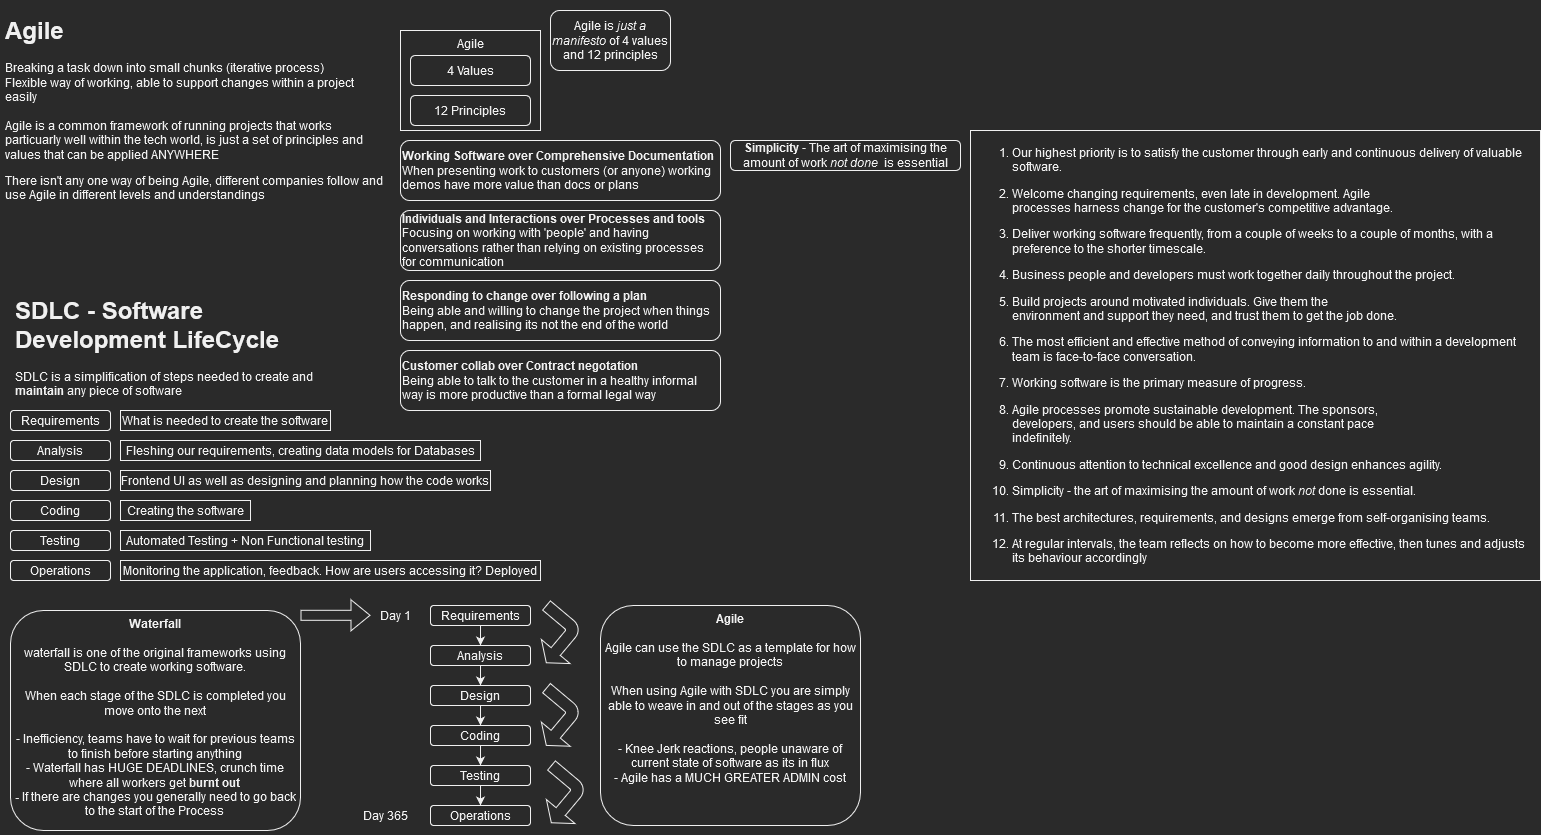

The diagram above was exported from draw.io. Its source (the exported page's mxGraphModel, read from the mxfile embedded in the PNG):
<mxGraphModel dx="2031" dy="1074" grid="1" gridSize="10" guides="1" tooltips="1" connect="1" arrows="1" fold="1" page="1" pageScale="1" pageWidth="827" pageHeight="1169" math="0" shadow="0">
  <root>
    <mxCell id="0" />
    <mxCell id="1" parent="0" />
    <mxCell id="Nefjezf9qlY7pWrDDmRP-1" value="&lt;h1&gt;Agile&lt;/h1&gt;&lt;p&gt;Breaking a task down into small chunks (iterative process) &lt;br&gt;Flexible way of working, able to support changes within a project easily &lt;br&gt;&lt;br&gt;Agile is a common framework of running projects that works particuarly well within the tech world, is just a set of principles and values that can be applied ANYWHERE&amp;nbsp; &lt;br&gt;&lt;/p&gt;&lt;p&gt;There isn't any one way of being Agile, different companies follow and use Agile in different levels and understandings &lt;br&gt;&lt;/p&gt;" style="text;html=1;strokeColor=none;fillColor=none;spacing=5;spacingTop=-20;whiteSpace=wrap;overflow=hidden;rounded=0;" vertex="1" parent="1">
      <mxGeometry x="10" y="10" width="390" height="200" as="geometry" />
    </mxCell>
    <mxCell id="Nefjezf9qlY7pWrDDmRP-2" value="Agile " style="rounded=0;whiteSpace=wrap;html=1;verticalAlign=top;" vertex="1" parent="1">
      <mxGeometry x="410" y="30" width="140" height="100" as="geometry" />
    </mxCell>
    <mxCell id="Nefjezf9qlY7pWrDDmRP-3" value="4 Values" style="rounded=1;whiteSpace=wrap;html=1;" vertex="1" parent="1">
      <mxGeometry x="420" y="55" width="120" height="30" as="geometry" />
    </mxCell>
    <mxCell id="Nefjezf9qlY7pWrDDmRP-4" value="12 Principles" style="rounded=1;whiteSpace=wrap;html=1;" vertex="1" parent="1">
      <mxGeometry x="420" y="95" width="120" height="30" as="geometry" />
    </mxCell>
    <mxCell id="Nefjezf9qlY7pWrDDmRP-5" value="Agile is &lt;i&gt;just a manifesto&lt;/i&gt; of 4 values and 12 principles" style="rounded=1;whiteSpace=wrap;html=1;" vertex="1" parent="1">
      <mxGeometry x="560" y="10" width="120" height="60" as="geometry" />
    </mxCell>
    <mxCell id="Nefjezf9qlY7pWrDDmRP-7" value="&lt;div&gt;&lt;b&gt;Working Software over Comprehensive Documentation &lt;br&gt;&lt;/b&gt;&lt;/div&gt;When presenting work to customers (or anyone) working demos have more value than docs or plans" style="rounded=1;whiteSpace=wrap;html=1;align=left;" vertex="1" parent="1">
      <mxGeometry x="410" y="140" width="320" height="60" as="geometry" />
    </mxCell>
    <mxCell id="Nefjezf9qlY7pWrDDmRP-8" value="&lt;div&gt;&lt;span&gt;&lt;b&gt;Individuals and Interactions over Processes and tools&lt;/b&gt;&lt;br&gt;&lt;/span&gt;&lt;/div&gt;&lt;div&gt;Focusing on&lt;span&gt; working with 'people' and having conversations rather than relying on existing processes for communication &lt;br&gt;&lt;/span&gt;&lt;/div&gt;" style="rounded=1;whiteSpace=wrap;html=1;align=left;fontStyle=0" vertex="1" parent="1">
      <mxGeometry x="410" y="210" width="320" height="60" as="geometry" />
    </mxCell>
    <mxCell id="Nefjezf9qlY7pWrDDmRP-9" value="&lt;div&gt;&lt;b&gt;Responding to change over following a plan&lt;/b&gt;&lt;/div&gt;&lt;div&gt;Being able and willing to change the project when things happen, and realising its not the end of the world&lt;b&gt;&lt;br&gt;&lt;/b&gt;&lt;/div&gt;" style="rounded=1;whiteSpace=wrap;html=1;align=left;" vertex="1" parent="1">
      <mxGeometry x="410" y="280" width="320" height="60" as="geometry" />
    </mxCell>
    <mxCell id="Nefjezf9qlY7pWrDDmRP-10" value="&lt;div&gt;&lt;b&gt;Customer collab over Contract negotation &lt;br&gt;&lt;/b&gt;&lt;/div&gt;&lt;div&gt;Being able to talk to the customer in a healthy informal way is more productive than a formal legal way&lt;b&gt;&lt;br&gt;&lt;/b&gt;&lt;/div&gt;" style="rounded=1;whiteSpace=wrap;html=1;align=left;" vertex="1" parent="1">
      <mxGeometry x="410" y="350" width="320" height="60" as="geometry" />
    </mxCell>
    <mxCell id="Nefjezf9qlY7pWrDDmRP-11" value="&lt;b&gt;Simplicity&lt;/b&gt; - The art of maximising the amount of work &lt;i&gt;not done&amp;nbsp; &lt;/i&gt;is essential" style="rounded=1;whiteSpace=wrap;html=1;" vertex="1" parent="1">
      <mxGeometry x="740" y="140" width="230" height="30" as="geometry" />
    </mxCell>
    <mxCell id="Nefjezf9qlY7pWrDDmRP-12" value="&lt;ol&gt;&lt;li&gt;&lt;p&gt;Our highest priority is to satisfy the customer through early and continuous delivery of valuable software.&lt;/p&gt;&lt;/li&gt;&lt;li&gt;&lt;p&gt;Welcome changing requirements, even late in development. Agile &lt;br&gt;processes harness change for the customer's competitive advantage.&lt;/p&gt;&lt;/li&gt;&lt;li&gt;&lt;p&gt;Deliver working software frequently, from a couple of weeks to a couple of months, with a preference to the shorter timescale.&lt;/p&gt;&lt;/li&gt;&lt;li&gt;&lt;p&gt;Business people and developers must work together daily throughout the project.&lt;/p&gt;&lt;/li&gt;&lt;li&gt;&lt;p&gt;Build projects around motivated individuals. Give them the &lt;br&gt;environment and support they need, and trust them to get the job done.&lt;/p&gt;&lt;/li&gt;&lt;li&gt;&lt;p&gt;The most efficient and effective method of conveying information to and within a development team is face-to-face conversation.&lt;/p&gt;&lt;/li&gt;&lt;li&gt;&lt;p&gt;Working software is the primary measure of progress.&lt;/p&gt;&lt;/li&gt;&lt;li&gt;&lt;p&gt;Agile processes promote sustainable development. The sponsors, &lt;br&gt;developers, and users should be able to maintain a constant pace &lt;br&gt;indefinitely.&lt;/p&gt;&lt;/li&gt;&lt;li&gt;&lt;p&gt;Continuous attention to technical excellence and good design enhances agility.&lt;/p&gt;&lt;/li&gt;&lt;li&gt;&lt;p&gt;Simplicity - the art of maximising the amount of work &lt;em&gt;not&lt;/em&gt; done is essential.&lt;/p&gt;&lt;/li&gt;&lt;li&gt;&lt;p&gt;The best architectures, requirements, and designs emerge from self-organising teams.&lt;/p&gt;&lt;/li&gt;&lt;li&gt;&lt;p&gt;At regular intervals, the team reflects on how to become more effective, then tunes and adjusts its behaviour accordingly&lt;/p&gt;&lt;/li&gt;&lt;/ol&gt;" style="rounded=0;whiteSpace=wrap;html=1;align=left;" vertex="1" parent="1">
      <mxGeometry x="980" y="130" width="570" height="450" as="geometry" />
    </mxCell>
    <mxCell id="Nefjezf9qlY7pWrDDmRP-13" value="&lt;h1&gt;SDLC - Software Development LifeCycle&lt;br&gt;&lt;/h1&gt;&lt;p&gt;SDLC is a simplification of steps needed to create and &lt;b&gt;maintain&lt;/b&gt; any piece of software&lt;br&gt;&lt;/p&gt;" style="text;html=1;strokeColor=none;fillColor=none;spacing=5;spacingTop=-20;whiteSpace=wrap;overflow=hidden;rounded=0;" vertex="1" parent="1">
      <mxGeometry x="20" y="290" width="350" height="120" as="geometry" />
    </mxCell>
    <mxCell id="Nefjezf9qlY7pWrDDmRP-14" value="Requirements" style="rounded=1;whiteSpace=wrap;html=1;" vertex="1" parent="1">
      <mxGeometry x="20" y="410" width="100" height="20" as="geometry" />
    </mxCell>
    <mxCell id="Nefjezf9qlY7pWrDDmRP-15" value="Analysis" style="rounded=1;whiteSpace=wrap;html=1;" vertex="1" parent="1">
      <mxGeometry x="20" y="440" width="100" height="20" as="geometry" />
    </mxCell>
    <mxCell id="Nefjezf9qlY7pWrDDmRP-16" value="Design" style="rounded=1;whiteSpace=wrap;html=1;" vertex="1" parent="1">
      <mxGeometry x="20" y="470" width="100" height="20" as="geometry" />
    </mxCell>
    <mxCell id="Nefjezf9qlY7pWrDDmRP-18" value="Coding" style="rounded=1;whiteSpace=wrap;html=1;" vertex="1" parent="1">
      <mxGeometry x="20" y="500" width="100" height="20" as="geometry" />
    </mxCell>
    <mxCell id="Nefjezf9qlY7pWrDDmRP-19" value="Testing" style="rounded=1;whiteSpace=wrap;html=1;" vertex="1" parent="1">
      <mxGeometry x="20" y="530" width="100" height="20" as="geometry" />
    </mxCell>
    <mxCell id="Nefjezf9qlY7pWrDDmRP-20" value="Operations" style="rounded=1;whiteSpace=wrap;html=1;" vertex="1" parent="1">
      <mxGeometry x="20" y="560" width="100" height="20" as="geometry" />
    </mxCell>
    <mxCell id="Nefjezf9qlY7pWrDDmRP-21" value="What is needed to create the software" style="rounded=0;whiteSpace=wrap;html=1;" vertex="1" parent="1">
      <mxGeometry x="130" y="410" width="210" height="20" as="geometry" />
    </mxCell>
    <mxCell id="Nefjezf9qlY7pWrDDmRP-22" value="Fleshing our requirements, creating data models for Databases" style="rounded=0;whiteSpace=wrap;html=1;" vertex="1" parent="1">
      <mxGeometry x="130" y="440" width="360" height="20" as="geometry" />
    </mxCell>
    <mxCell id="Nefjezf9qlY7pWrDDmRP-23" value="Frontend UI as well as designing and planning how the code works" style="rounded=0;whiteSpace=wrap;html=1;" vertex="1" parent="1">
      <mxGeometry x="130" y="470" width="370" height="20" as="geometry" />
    </mxCell>
    <mxCell id="Nefjezf9qlY7pWrDDmRP-24" value="Creating the software" style="rounded=0;whiteSpace=wrap;html=1;" vertex="1" parent="1">
      <mxGeometry x="130" y="500" width="130" height="20" as="geometry" />
    </mxCell>
    <mxCell id="Nefjezf9qlY7pWrDDmRP-25" value="Automated Testing + Non Functional testing " style="rounded=0;whiteSpace=wrap;html=1;" vertex="1" parent="1">
      <mxGeometry x="130" y="530" width="250" height="20" as="geometry" />
    </mxCell>
    <mxCell id="Nefjezf9qlY7pWrDDmRP-26" value="Monitoring the application, feedback. How are users accessing it? Deployed" style="rounded=0;whiteSpace=wrap;html=1;" vertex="1" parent="1">
      <mxGeometry x="130" y="560" width="420" height="20" as="geometry" />
    </mxCell>
    <mxCell id="Nefjezf9qlY7pWrDDmRP-28" value="&lt;div&gt;&lt;b&gt;Waterfall&lt;/b&gt;&lt;/div&gt;&lt;div&gt;&lt;br&gt;&lt;/div&gt;&lt;div&gt;waterfall is one of the original frameworks using SDLC to create working software.&lt;/div&gt;&lt;div&gt;&lt;br&gt;When each stage of the SDLC is completed you move onto the next&lt;/div&gt;&lt;div&gt;&lt;br&gt;&lt;/div&gt;&lt;div&gt;- Inefficiency, teams have to wait for previous teams to finish before starting anything &lt;br&gt;&lt;/div&gt;&lt;div&gt;- Waterfall has HUGE DEADLINES, crunch time where all workers get &lt;b&gt;burnt out&lt;br&gt;- &lt;/b&gt;If there are changes you generally need to go back to the start of the Process&lt;br&gt;&lt;/div&gt;" style="rounded=1;whiteSpace=wrap;html=1;verticalAlign=top;align=center;" vertex="1" parent="1">
      <mxGeometry x="20" y="610" width="290" height="220" as="geometry" />
    </mxCell>
    <mxCell id="Nefjezf9qlY7pWrDDmRP-35" style="edgeStyle=orthogonalEdgeStyle;rounded=0;orthogonalLoop=1;jettySize=auto;html=1;" edge="1" parent="1" source="Nefjezf9qlY7pWrDDmRP-29" target="Nefjezf9qlY7pWrDDmRP-30">
      <mxGeometry relative="1" as="geometry" />
    </mxCell>
    <mxCell id="Nefjezf9qlY7pWrDDmRP-29" value="Requirements" style="rounded=1;whiteSpace=wrap;html=1;" vertex="1" parent="1">
      <mxGeometry x="440" y="605" width="100" height="20" as="geometry" />
    </mxCell>
    <mxCell id="Nefjezf9qlY7pWrDDmRP-36" style="edgeStyle=orthogonalEdgeStyle;rounded=0;orthogonalLoop=1;jettySize=auto;html=1;" edge="1" parent="1" source="Nefjezf9qlY7pWrDDmRP-30" target="Nefjezf9qlY7pWrDDmRP-31">
      <mxGeometry relative="1" as="geometry" />
    </mxCell>
    <mxCell id="Nefjezf9qlY7pWrDDmRP-30" value="Analysis" style="rounded=1;whiteSpace=wrap;html=1;" vertex="1" parent="1">
      <mxGeometry x="440" y="645" width="100" height="20" as="geometry" />
    </mxCell>
    <mxCell id="Nefjezf9qlY7pWrDDmRP-37" style="edgeStyle=orthogonalEdgeStyle;rounded=0;orthogonalLoop=1;jettySize=auto;html=1;entryX=0.5;entryY=0;entryDx=0;entryDy=0;" edge="1" parent="1" source="Nefjezf9qlY7pWrDDmRP-31" target="Nefjezf9qlY7pWrDDmRP-32">
      <mxGeometry relative="1" as="geometry" />
    </mxCell>
    <mxCell id="Nefjezf9qlY7pWrDDmRP-31" value="Design" style="rounded=1;whiteSpace=wrap;html=1;" vertex="1" parent="1">
      <mxGeometry x="440" y="685" width="100" height="20" as="geometry" />
    </mxCell>
    <mxCell id="Nefjezf9qlY7pWrDDmRP-38" style="edgeStyle=orthogonalEdgeStyle;rounded=0;orthogonalLoop=1;jettySize=auto;html=1;entryX=0.5;entryY=0;entryDx=0;entryDy=0;" edge="1" parent="1" source="Nefjezf9qlY7pWrDDmRP-32" target="Nefjezf9qlY7pWrDDmRP-33">
      <mxGeometry relative="1" as="geometry" />
    </mxCell>
    <mxCell id="Nefjezf9qlY7pWrDDmRP-32" value="Coding" style="rounded=1;whiteSpace=wrap;html=1;" vertex="1" parent="1">
      <mxGeometry x="440" y="725" width="100" height="20" as="geometry" />
    </mxCell>
    <mxCell id="Nefjezf9qlY7pWrDDmRP-39" style="edgeStyle=orthogonalEdgeStyle;rounded=0;orthogonalLoop=1;jettySize=auto;html=1;entryX=0.5;entryY=0;entryDx=0;entryDy=0;" edge="1" parent="1" source="Nefjezf9qlY7pWrDDmRP-33" target="Nefjezf9qlY7pWrDDmRP-34">
      <mxGeometry relative="1" as="geometry" />
    </mxCell>
    <mxCell id="Nefjezf9qlY7pWrDDmRP-33" value="Testing" style="rounded=1;whiteSpace=wrap;html=1;" vertex="1" parent="1">
      <mxGeometry x="440" y="765" width="100" height="20" as="geometry" />
    </mxCell>
    <mxCell id="Nefjezf9qlY7pWrDDmRP-34" value="Operations" style="rounded=1;whiteSpace=wrap;html=1;" vertex="1" parent="1">
      <mxGeometry x="440" y="805" width="100" height="20" as="geometry" />
    </mxCell>
    <mxCell id="Nefjezf9qlY7pWrDDmRP-40" value="" style="shape=flexArrow;endArrow=classic;html=1;rounded=0;" edge="1" parent="1">
      <mxGeometry width="50" height="50" relative="1" as="geometry">
        <mxPoint x="310" y="614.8" as="sourcePoint" />
        <mxPoint x="380" y="614.8" as="targetPoint" />
      </mxGeometry>
    </mxCell>
    <mxCell id="Nefjezf9qlY7pWrDDmRP-41" value="Day 1" style="text;html=1;align=center;verticalAlign=middle;resizable=0;points=[];autosize=1;strokeColor=none;fillColor=none;" vertex="1" parent="1">
      <mxGeometry x="380" y="600" width="50" height="30" as="geometry" />
    </mxCell>
    <mxCell id="Nefjezf9qlY7pWrDDmRP-42" value="" style="shape=flexArrow;endArrow=classic;html=1;rounded=0;startArrow=none;" edge="1" parent="1" source="Nefjezf9qlY7pWrDDmRP-43">
      <mxGeometry width="50" height="50" relative="1" as="geometry">
        <mxPoint x="360" y="815" as="sourcePoint" />
        <mxPoint x="430" y="815" as="targetPoint" />
      </mxGeometry>
    </mxCell>
    <mxCell id="Nefjezf9qlY7pWrDDmRP-43" value="Day 365" style="text;html=1;align=center;verticalAlign=middle;resizable=0;points=[];autosize=1;strokeColor=none;fillColor=none;" vertex="1" parent="1">
      <mxGeometry x="360" y="800" width="70" height="30" as="geometry" />
    </mxCell>
    <mxCell id="Nefjezf9qlY7pWrDDmRP-44" value="" style="shape=flexArrow;endArrow=none;html=1;rounded=0;" edge="1" parent="1" target="Nefjezf9qlY7pWrDDmRP-43">
      <mxGeometry width="50" height="50" relative="1" as="geometry">
        <mxPoint x="360" y="815" as="sourcePoint" />
        <mxPoint x="430" y="815" as="targetPoint" />
      </mxGeometry>
    </mxCell>
    <mxCell id="Nefjezf9qlY7pWrDDmRP-45" value="&lt;b&gt;Agile&lt;/b&gt;&lt;div&gt;&lt;br&gt;&lt;/div&gt;&lt;div&gt;Agile can use the SDLC as a template for how to manage projects&lt;/div&gt;&lt;div&gt;&lt;br&gt;&lt;/div&gt;&lt;div&gt;When using Agile with SDLC you are simply able to weave in and out of the stages as you see fit&lt;/div&gt;&lt;div&gt;&lt;br&gt;&lt;/div&gt;&lt;div&gt;- Knee Jerk reactions, people unaware of current state of software as its in flux&lt;/div&gt;&lt;div&gt;- Agile has a MUCH GREATER ADMIN cost &lt;br&gt;&lt;/div&gt;" style="rounded=1;whiteSpace=wrap;html=1;verticalAlign=top;align=center;" vertex="1" parent="1">
      <mxGeometry x="610" y="605" width="260" height="220" as="geometry" />
    </mxCell>
    <mxCell id="Nefjezf9qlY7pWrDDmRP-46" value="" style="html=1;shadow=0;dashed=0;align=center;verticalAlign=middle;shape=mxgraph.arrows2.bendArrow;dy=6.02;dx=14.63;notch=0;arrowHead=37.37;rounded=1;rotation=130;" vertex="1" parent="1">
      <mxGeometry x="540" y="609.6700000000001" width="50" height="55.33" as="geometry" />
    </mxCell>
    <mxCell id="Nefjezf9qlY7pWrDDmRP-47" value="" style="html=1;shadow=0;dashed=0;align=center;verticalAlign=middle;shape=mxgraph.arrows2.bendArrow;dy=6.02;dx=14.63;notch=0;arrowHead=37.37;rounded=1;rotation=130;" vertex="1" parent="1">
      <mxGeometry x="540" y="692.33" width="50" height="55.33" as="geometry" />
    </mxCell>
    <mxCell id="Nefjezf9qlY7pWrDDmRP-48" value="" style="html=1;shadow=0;dashed=0;align=center;verticalAlign=middle;shape=mxgraph.arrows2.bendArrow;dy=6.02;dx=14.63;notch=0;arrowHead=37.37;rounded=1;rotation=130;" vertex="1" parent="1">
      <mxGeometry x="545" y="769.6700000000001" width="50" height="55.33" as="geometry" />
    </mxCell>
  </root>
</mxGraphModel>